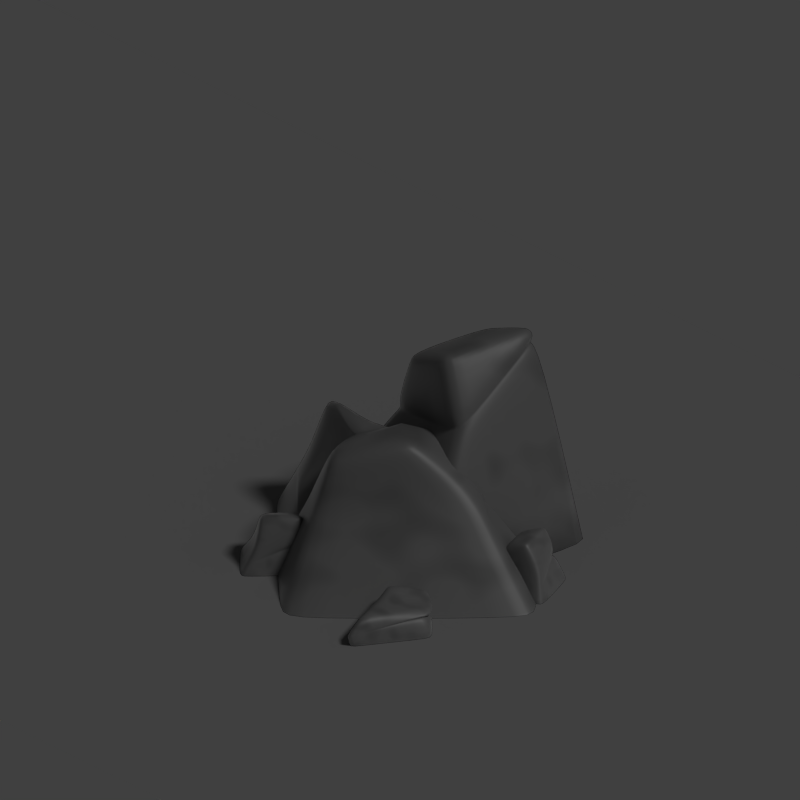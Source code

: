 # Source: basic.blend  (saved by Blender 2.79.0; exported with 4.5.12 LTS)
import bpy
from mathutils import Matrix  # noqa: F401  (used for matrix-valued properties, if any)

bpy.ops.wm.read_factory_settings(use_empty=True)
scene = bpy.context.scene
scene.name = 'Scene'

# ---- collections
col_collection_1 = bpy.data.collections.new('Collection 1'); scene.collection.children.link(col_collection_1)

# ---- materials (node trees are filled in below, after node groups)
mat_material = bpy.data.materials.new('Material')
mat_material.alpha_threshold = 0.0
mat_material.preview_render_type = 'SHADERBALL'
mat_material.roughness = 0.5

# ---- material node trees
mat_material.use_nodes = True; mat_material.node_tree.nodes.clear()
_N = mat_material.node_tree.nodes; _L = mat_material.node_tree.links
n0 = _N.new('ShaderNodeRGB'); n0.name = 'RGB'; n0.location = (-412, 544)
n0.outputs[0].default_value = (0.1034, 0.1034, 0.1034, 1.0)
n1 = _N.new('ShaderNodeRGB'); n1.name = 'RGB.001'; n1.location = (-458, 358)
n1.outputs[0].default_value = (0.07569, 0.07569, 0.07569, 1.0)
n2 = _N.new('ShaderNodeMix'); n2.name = 'Mix'; n2.location = (-123, 399)
n2.data_type = 'RGBA'
n3 = _N.new('ShaderNodeTexNoise'); n3.name = 'Musgrave Texture'; n3.location = (-303, 190)
n3.width = 150
n3.normalize = False
n3.inputs[3].default_value = 1.0
n3.inputs[4].default_value = 1.0
n3.inputs[5].default_value = 1.0
n4 = _N.new('ShaderNodeOutputMaterial'); n4.name = 'Material Output'; n4.location = (430, 304)
n5 = _N.new('ShaderNodeBsdfPrincipled'); n5.name = 'Principled BSDF'; n5.location = (195, 363)
n5.width = 150
n5.subsurface_method = 'BURLEY'
n5.inputs[3].default_value = 1.45
n5.inputs[9].default_value = (1.0, 1.0, 1.0)
n5.inputs[13].default_value = 0.7167
n6 = _N.new('ShaderNodeBsdfDiffuse'); n6.name = 'Diffuse BSDF'; n6.location = (281, 533)
n6.inputs[0].default_value = (0.2699, 0.2699, 0.2699, 1.0)
n7 = _N.new('ShaderNodeMix'); n7.name = 'Mix.001'; n7.location = (25, 243)
n7.data_type = 'RGBA'
n7.inputs[0].default_value = 0.3333
n7.inputs[6].default_value = (1.0, 1.0, 1.0, 1.0)
_L.new(n5.outputs[0], n4.inputs[0])
_L.new(n0.outputs[0], n2.inputs[6])
_L.new(n3.outputs[0], n2.inputs[0])
_L.new(n2.outputs[2], n5.inputs[0])
_L.new(n1.outputs[0], n2.inputs[7])
_L.new(n2.outputs[2], n7.inputs[7])
_L.new(n7.outputs[2], n5.inputs[14])
n4.is_active_output = True

# ---- world
world_world = bpy.data.worlds.new('World'); scene.world = world_world
world_world.color = (0.05088, 0.05088, 0.05088)
world_world.use_sun_shadow = False
world_world.sun_shadow_jitter_overblur = 0.0
world_world.cycles.sampling_method = 'MANUAL'
world_world.light_settings.ao_factor = 0.4

# ---- cameras
cam_camera = bpy.data.cameras.new('Camera')
cam_camera.type = 'ORTHO'
cam_camera.clip_end = 100.0
cam_camera.lens = 35.0
cam_camera.sensor_width = 32.0
cam_camera.sensor_height = 18.0
cam_camera.ortho_scale = 7.6
cam_camera.dof.focus_distance = 0.0

# ---- lights
light_lamp = bpy.data.lights.new('Lamp', 'SUN')
light_lamp.transmission_factor = 0.0
light_lamp.cutoff_distance = 30.0
light_lamp.angle = 0.1993
light_lamp.energy = 1.0
light_lamp.shadow_buffer_clip_start = 1.001
light_lamp.shadow_soft_size = 0.1
light_lamp.shadow_cascade_max_distance = 1000.0

# ---- meshes
me_cube_012 = bpy.data.meshes.new('Cube.012')
me_cube_012.from_pydata([(-0.9208, -1.0, -1.0), (-1.0, -0.9323, -1.0), (-1.0, 0.9161, -1.0), (-0.9265, 1.0, -1.0), (1.0, -0.92, -1.0), (0.9115, -1.0, -1.0), (0.9311, 1.0, -1.0), (1.0, 0.9143, -1.0), (-0.8377, -0.5988, 0.3323), (-0.8276, -0.5155, 0.3191), (-0.9177, -0.5054, 0.2737), (-1.0, -0.5882, 0.07127), (-0.9208, -0.6935, -0.02503), (-0.8276, -0.03935, 0.1883), (-0.8611, 0.1072, 0.1981), (-0.9645, 0.01554, 0.1601), (-0.9266, 0.1735, 0.1666), (-1.0, 0.09678, 0.1375), (0.04569, -0.4869, 0.511), (0.0417, -0.5842, 0.4934), (0.169, -0.4694, 0.4289), (0.1614, -0.6836, 0.06278), (0.28, -0.5693, 0.08465), (0.2097, 0.09344, 0.388), (0.3881, 0.1977, 0.324), (0.2904, 0.2588, 0.3551), (0.9788, 0.8906, 0.2876), (0.8771, 0.9428, 0.3475), (0.4743, -0.7078, -0.2549), (0.3897, -0.7897, -0.2708), (-1.0, -0.6962, -0.2541), (-0.9208, -0.7897, -0.3311), (-0.6418, 0.3803, 0.0959), (-0.7569, 0.2809, 0.04033), (1.216, 1.042, -0.1158), (1.124, 1.104, -0.06981), (0.4422, -0.6949, -0.2095), (-0.9208, -0.7769, -0.2903), (-1.0, 0.3197, 0.05463), (1.098, 1.087, -0.01311), (0.3579, -0.7769, -0.2264), (-1.0, -0.6818, -0.2086), (-0.9255, 0.3972, 0.08568), (1.191, 1.026, -0.06188), (0.4164, -0.8004, -0.308), (-1.0, -0.7083, -0.2921), (-0.9256, 0.4609, 0.0836), (1.226, 1.049, -0.1609), (0.5011, -0.7186, -0.2929), (-0.9208, -0.8004, -0.3652), (-1.0, 0.3827, 0.05485), (1.134, 1.111, -0.1173)], [], [(14, 25, 27, 16), (19, 8, 12, 21), (42, 16, 27, 39), (40, 21, 12, 37), (43, 26, 22, 36), (23, 13, 9, 18), (24, 20, 22, 26), (10, 15, 17, 11), (41, 11, 17, 38), (8, 9, 10), (13, 14, 15), (18, 19, 20), (23, 24, 25), (12, 8, 10, 11), (9, 13, 15, 10), (14, 16, 17, 15), (13, 23, 25, 14), (24, 26, 27, 25), (23, 18, 20, 24), (19, 21, 22, 20), (18, 9, 8, 19), (36, 22, 21, 40), (45, 1, 0, 49), (46, 3, 2, 50), (47, 7, 6, 51), (2, 3, 6, 7, 4, 5, 0, 1), (43, 34, 35, 39), (42, 32, 33, 38), (41, 30, 31, 37), (48, 28, 29, 44), (45, 30, 33, 50), (47, 34, 28, 48), (44, 29, 31, 49), (46, 32, 35, 51), (11, 41, 37, 12), (16, 42, 38, 17), (26, 43, 39, 27), (28, 36, 40, 29), (30, 41, 38, 33), (34, 43, 36, 28), (29, 40, 37, 31), (32, 42, 39, 35), (3, 46, 51, 6), (5, 44, 49, 0), (7, 47, 48, 4), (1, 45, 50, 2), (4, 48, 44, 5), (34, 47, 51, 35), (32, 46, 50, 33), (30, 45, 49, 31)])
me_cube_012.polygons.foreach_set('use_smooth', [True] * 50)
_k = {(9, 13): 1.0, (13, 23): 1.0, (18, 23): 1.0, (9, 18): 1.0, (4, 5): 1.0, (0, 1): 1.0, (2, 3): 1.0, (6, 7): 1.0, (1, 2): 1.0, (3, 6): 1.0, (4, 7): 1.0, (0, 5): 1.0}
me_cube_012.attributes.new('crease_edge', 'FLOAT', 'EDGE').data.foreach_set('value', [_k.get((min(e.vertices), max(e.vertices)), 0.0) for e in me_cube_012.edges])
me_cube_012.materials.append(mat_material)
me_cube_012.use_remesh_preserve_volume = False
me_cube_012.use_remesh_preserve_attributes = False
me_cube_012.use_mirror_vertex_groups = False
me_cube_012.update()
me_cube_011 = bpy.data.meshes.new('Cube.011')
me_cube_011.from_pydata([(-0.9208, -1.0, -1.0), (-1.0, -0.9323, -1.0), (-1.0, 0.9161, -1.0), (-0.9265, 1.0, -1.0), (1.0, -0.92, -1.0), (0.9115, -1.0, -1.0), (0.9311, 1.0, -1.0), (1.0, 0.9143, -1.0), (-0.8377, -0.5988, 0.6169), (-0.8276, -0.5155, 0.7257), (-0.9177, -0.5054, 0.6455), (-1.0, -0.5882, 0.08719), (-0.9208, -0.6935, -0.02503), (-0.8276, -0.03935, 0.9316), (-0.8611, 0.1072, 0.9381), (-0.9645, 0.01554, 0.8983), (-0.9266, 0.1735, 0.8858), (-1.0, 0.09678, 0.8598), (0.0133, -0.5155, 0.7257), (0.02405, -0.6006, 0.6172), (0.1122, -0.517, 0.6425), (0.151, -0.6935, 0.06278), (0.2338, -0.6107, 0.08599), (0.0133, -0.03935, 0.9316), (0.1042, 0.007673, 0.8675), (0.01238, 0.07789, 0.8986), (0.2196, 0.4162, 0.2887), (0.1178, 0.4684, 0.3557), (0.4743, -0.7078, -0.2549), (0.3897, -0.7897, -0.2708), (-1.0, -0.6962, -0.2541), (-0.9208, -0.7897, -0.3311), (-0.7058, 0.3574, 0.2939), (-0.7792, 0.2784, 0.2761), (0.4645, 0.5725, -0.1158), (0.3731, 0.6353, -0.06981), (0.4422, -0.6949, -0.2095), (-0.9208, -0.7769, -0.2903), (-1.0, 0.3197, 0.3539), (0.3391, 0.613, -0.01311), (0.3579, -0.7769, -0.2264), (-1.0, -0.6818, -0.2086), (-0.9266, 0.3984, 0.3727), (0.4319, 0.5517, -0.06188), (0.4164, -0.8004, -0.308), (-1.0, -0.7083, -0.2921), (-0.9265, 0.4619, 0.2278), (0.4919, 0.59, -0.1609), (0.5011, -0.7186, -0.2929), (-0.9208, -0.8004, -0.3652), (-1.0, 0.3827, 0.2109), (0.4016, 0.6539, -0.1173)], [], [(14, 25, 27, 16), (19, 8, 12, 21), (42, 16, 27, 39), (40, 21, 12, 37), (43, 26, 22, 36), (23, 13, 9, 18), (24, 20, 22, 26), (10, 15, 17, 11), (41, 11, 17, 38), (8, 9, 10), (13, 14, 15), (18, 19, 20), (23, 24, 25), (12, 8, 10, 11), (9, 13, 15, 10), (14, 16, 17, 15), (13, 23, 25, 14), (24, 26, 27, 25), (23, 18, 20, 24), (19, 21, 22, 20), (18, 9, 8, 19), (36, 22, 21, 40), (45, 1, 0, 49), (46, 3, 2, 50), (47, 7, 6, 51), (2, 3, 6, 7, 4, 5, 0, 1), (43, 34, 35, 39), (42, 32, 33, 38), (41, 30, 31, 37), (48, 28, 29, 44), (45, 30, 33, 50), (47, 34, 28, 48), (44, 29, 31, 49), (46, 32, 35, 51), (11, 41, 37, 12), (16, 42, 38, 17), (26, 43, 39, 27), (28, 36, 40, 29), (30, 41, 38, 33), (34, 43, 36, 28), (29, 40, 37, 31), (32, 42, 39, 35), (3, 46, 51, 6), (5, 44, 49, 0), (7, 47, 48, 4), (1, 45, 50, 2), (4, 48, 44, 5), (34, 47, 51, 35), (32, 46, 50, 33), (30, 45, 49, 31)])
me_cube_011.polygons.foreach_set('use_smooth', [True] * 50)
_k = {(9, 13): 1.0, (13, 23): 1.0, (18, 23): 1.0, (9, 18): 1.0, (4, 5): 1.0, (0, 1): 1.0, (2, 3): 1.0, (6, 7): 1.0, (1, 2): 1.0, (3, 6): 1.0, (4, 7): 1.0, (0, 5): 1.0}
me_cube_011.attributes.new('crease_edge', 'FLOAT', 'EDGE').data.foreach_set('value', [_k.get((min(e.vertices), max(e.vertices)), 0.0) for e in me_cube_011.edges])
me_cube_011.materials.append(mat_material)
me_cube_011.use_remesh_preserve_volume = False
me_cube_011.use_remesh_preserve_attributes = False
me_cube_011.use_mirror_vertex_groups = False
me_cube_011.update()
me_cube_010 = bpy.data.meshes.new('Cube.010')
me_cube_010.from_pydata([(-0.9208, -1.0, -1.0), (-1.0, -0.9323, -1.0), (-1.0, 0.9161, -1.0), (-0.9265, 1.0, -1.0), (1.0, -0.92, -1.0), (0.9115, -1.0, -1.0), (0.9311, 1.0, -1.0), (1.0, 0.9143, -1.0), (-0.8377, -0.5988, 0.6169), (-0.8276, -0.5155, 0.7257), (-0.9177, -0.5054, 0.6455), (-1.0, -0.5882, 0.08719), (-0.9208, -0.6935, -0.02503), (-0.8276, -0.03935, 0.9316), (-0.8611, 0.1072, 0.9381), (-0.9645, 0.01554, 0.8983), (-0.9266, 0.1735, 0.8858), (-1.0, 0.09678, 0.8598), (0.0133, -0.5155, 0.7257), (0.02405, -0.6006, 0.6172), (0.1122, -0.517, 0.6425), (0.151, -0.6935, 0.06278), (0.2338, -0.6107, 0.08599), (0.0133, -0.03935, 0.9316), (0.1042, 0.007673, 0.8675), (0.01238, 0.07789, 0.8986), (0.2196, 0.4162, 0.2887), (0.1178, 0.4684, 0.3557), (0.4743, -0.7078, -0.2549), (0.3897, -0.7897, -0.2708), (-1.0, -0.6962, -0.2541), (-0.9208, -0.7897, -0.3311), (-0.7058, 0.3574, 0.2939), (-0.7792, 0.2784, 0.2761), (0.4645, 0.5725, -0.1158), (0.3731, 0.6353, -0.06981), (0.4422, -0.6949, -0.2095), (-0.9208, -0.7769, -0.2903), (-1.0, 0.3197, 0.3539), (0.3391, 0.613, -0.01311), (0.3579, -0.7769, -0.2264), (-1.0, -0.6818, -0.2086), (-0.9266, 0.3984, 0.3727), (0.4319, 0.5517, -0.06188), (0.4164, -0.8004, -0.308), (-1.0, -0.7083, -0.2921), (-0.9265, 0.4619, 0.2278), (0.4919, 0.59, -0.1609), (0.5011, -0.7186, -0.2929), (-0.9208, -0.8004, -0.3652), (-1.0, 0.3827, 0.2109), (0.4016, 0.6539, -0.1173)], [], [(14, 25, 27, 16), (19, 8, 12, 21), (42, 16, 27, 39), (40, 21, 12, 37), (43, 26, 22, 36), (23, 13, 9, 18), (24, 20, 22, 26), (10, 15, 17, 11), (41, 11, 17, 38), (8, 9, 10), (13, 14, 15), (18, 19, 20), (23, 24, 25), (12, 8, 10, 11), (9, 13, 15, 10), (14, 16, 17, 15), (13, 23, 25, 14), (24, 26, 27, 25), (23, 18, 20, 24), (19, 21, 22, 20), (18, 9, 8, 19), (36, 22, 21, 40), (45, 1, 0, 49), (46, 3, 2, 50), (47, 7, 6, 51), (2, 3, 6, 7, 4, 5, 0, 1), (43, 34, 35, 39), (42, 32, 33, 38), (41, 30, 31, 37), (48, 28, 29, 44), (45, 30, 33, 50), (47, 34, 28, 48), (44, 29, 31, 49), (46, 32, 35, 51), (11, 41, 37, 12), (16, 42, 38, 17), (26, 43, 39, 27), (28, 36, 40, 29), (30, 41, 38, 33), (34, 43, 36, 28), (29, 40, 37, 31), (32, 42, 39, 35), (3, 46, 51, 6), (5, 44, 49, 0), (7, 47, 48, 4), (1, 45, 50, 2), (4, 48, 44, 5), (34, 47, 51, 35), (32, 46, 50, 33), (30, 45, 49, 31)])
me_cube_010.polygons.foreach_set('use_smooth', [True] * 50)
_k = {(9, 13): 1.0, (13, 23): 1.0, (18, 23): 1.0, (9, 18): 1.0, (4, 5): 1.0, (0, 1): 1.0, (2, 3): 1.0, (6, 7): 1.0, (1, 2): 1.0, (3, 6): 1.0, (4, 7): 1.0, (0, 5): 1.0}
me_cube_010.attributes.new('crease_edge', 'FLOAT', 'EDGE').data.foreach_set('value', [_k.get((min(e.vertices), max(e.vertices)), 0.0) for e in me_cube_010.edges])
me_cube_010.materials.append(mat_material)
me_cube_010.use_remesh_preserve_volume = False
me_cube_010.use_remesh_preserve_attributes = False
me_cube_010.use_mirror_vertex_groups = False
me_cube_010.update()
me_cube_009 = bpy.data.meshes.new('Cube.009')
me_cube_009.from_pydata([(-0.9208, -1.0, -1.0), (-1.0, -0.9323, -1.0), (-1.0, 0.9161, -1.0), (-0.9265, 1.0, -1.0), (1.0, -0.92, -1.0), (0.9115, -1.0, -1.0), (0.9311, 1.0, -1.0), (1.0, 0.9143, -1.0), (-0.8377, -0.5988, 0.6169), (-0.8276, -0.5155, 0.7257), (-0.9177, -0.5054, 0.6455), (0.1779, -0.564, 0.1076), (0.1052, -0.6367, 0.08733), (-0.8276, -0.03935, 0.9316), (-0.8611, 0.1072, 0.9381), (-0.9645, 0.01554, 0.8983), (0.06817, 0.3854, 0.3445), (0.1608, 0.3396, 0.2828), (0.0133, -0.5155, 0.7257), (0.02405, -0.6006, 0.6172), (0.1122, -0.517, 0.6425), (-0.9176, 0.05464, 0.7844), (-0.8491, 0.1261, 0.8086), (0.0133, -0.03935, 0.9316), (0.1042, 0.007673, 0.8675), (0.01238, 0.07789, 0.8986), (-0.8506, -0.6386, 0.009521), (-0.9196, -0.5464, 0.1076), (-0.99, -0.5782, 0.1549), (-1.0, -0.6151, 0.002175), (-0.9208, -0.7202, -0.11), (-0.912, -0.6833, 0.04354), (-0.9027, 0.1494, 0.9048), (-0.9266, 0.1896, 0.8492), (-1.0, 0.1129, 0.8233), (-0.9853, 0.06311, 0.8758), (0.1358, -0.6823, 0.1292), (0.2091, -0.7169, -0.01836), (0.2913, -0.6339, 0.004446), (0.2192, -0.5995, 0.1526), (0.21, 0.3822, 0.3369), (0.2615, 0.443, 0.2194), (0.1504, 0.4897, 0.3014), (0.1101, 0.4399, 0.3953)], [], [(19, 36, 39, 20), (5, 37, 30, 0), (14, 25, 43, 32), (14, 32, 35, 15), (24, 40, 43, 25), (23, 13, 9, 18), (7, 41, 38, 4), (19, 8, 31, 36), (31, 8, 10, 28), (8, 9, 10), (13, 14, 15), (18, 19, 20), (23, 24, 25), (10, 15, 35, 28), (9, 13, 15, 10), (33, 3, 2, 34), (13, 23, 25, 14), (41, 7, 6, 42), (23, 18, 20, 24), (4, 38, 37, 5), (18, 9, 8, 19), (24, 20, 39, 40), (1, 29, 34, 2), (3, 33, 42, 6), (40, 39, 11, 17), (2, 3, 6, 7, 4, 5, 0, 1), (27, 26, 31, 28), (22, 21, 35, 32), (17, 16, 43, 40), (12, 11, 39, 36), (12, 26, 30, 37), (27, 21, 34, 29), (22, 16, 42, 33), (17, 11, 38, 41), (29, 1, 0, 30), (32, 43, 16, 22), (28, 35, 21, 27), (36, 31, 26, 12), (37, 38, 11, 12), (41, 42, 16, 17), (33, 34, 21, 22), (29, 30, 26, 27)])
me_cube_009.polygons.foreach_set('use_smooth', [True] * 42)
_k = {(4, 5): 1.0, (0, 1): 1.0, (2, 3): 1.0, (6, 7): 1.0, (1, 2): 1.0, (3, 6): 1.0, (4, 7): 1.0, (0, 5): 1.0}
me_cube_009.attributes.new('crease_edge', 'FLOAT', 'EDGE').data.foreach_set('value', [_k.get((min(e.vertices), max(e.vertices)), 0.0) for e in me_cube_009.edges])
me_cube_009.materials.append(mat_material)
me_cube_009.use_remesh_preserve_volume = False
me_cube_009.use_remesh_preserve_attributes = False
me_cube_009.use_mirror_vertex_groups = False
me_cube_009.update()
me_cube_008 = bpy.data.meshes.new('Cube.008')
me_cube_008.from_pydata([(-0.9208, -1.0, -1.0), (-1.0, -0.9323, -1.0), (-1.0, 0.9161, -1.0), (-0.9265, 1.0, -1.0), (1.0, -0.92, -1.0), (0.9115, -1.0, -1.0), (0.9311, 1.0, -1.0), (1.0, 0.9143, -1.0), (-0.8377, -0.5988, 0.6478), (-0.8276, -0.5155, 0.7223), (-0.9177, -0.5054, 0.6553), (-1.0, -0.5882, 0.08719), (-0.9208, -0.6935, -0.02503), (-0.8276, -0.03935, -0.00335), (-0.8611, 0.1072, -0.09853), (-0.9645, 0.01554, -0.1383), (-0.9266, 0.1735, -0.1509), (-1.0, 0.09678, -0.1768), (0.0133, -0.5155, 0.7257), (0.02405, -0.6006, 0.6172), (0.1122, -0.517, 0.6425), (0.151, -0.6935, 0.06278), (0.2338, -0.6107, 0.08599), (0.0133, -0.03935, 0.9316), (0.1042, 0.007673, 0.8675), (0.01238, 0.07789, 0.8986), (0.2196, 0.4162, 0.2887), (0.1178, 0.4684, 0.3557), (0.4743, -0.7078, -0.2549), (0.3897, -0.7897, -0.2708), (-1.0, -0.6962, -0.2541), (-0.9208, -0.7897, -0.3311), (-0.7058, 0.3574, 0.3035), (-0.7792, 0.2784, 0.1944), (0.4645, 0.5725, -0.1158), (0.3731, 0.6353, -0.06981), (0.4422, -0.6949, -0.2095), (-0.9208, -0.7769, -0.2903), (-1.0, 0.3197, 0.1174), (0.3391, 0.613, -0.01311), (0.3579, -0.7769, -0.2264), (-1.0, -0.6818, -0.2086), (-0.9266, 0.3984, 0.1919), (0.4319, 0.5517, -0.06188), (0.4164, -0.8004, -0.308), (-1.0, -0.7083, -0.2921), (-0.9265, 0.4619, 0.2973), (0.4919, 0.59, -0.1609), (0.5011, -0.7186, -0.2929), (-0.9208, -0.8004, -0.3652), (-1.0, 0.3827, 0.2512), (0.4016, 0.6539, -0.1173), (-0.4071, -0.03935, 0.7251), (-0.4244, 0.09253, 0.6331), (-0.4397, -0.3863, 0.5515), (-0.4854, -0.403, 0.4421), (0.002296, 1.0, -1.0), (-0.004636, -1.0, -1.0), (-0.4635, -0.4967, -0.1685), (-0.4044, 0.321, 0.6451), (-0.2655, -0.7897, -0.4778), (-0.1663, 0.4963, 0.112), (-0.2814, -0.7769, -0.4352), (-0.2937, 0.5057, 0.1798), (-0.2625, 0.5579, 0.05525), (-0.2522, -0.8004, -0.5135), (-0.3309, -0.03935, 0.8533), (-0.1782, -0.5619, 0.6171), (0.1707, 1.0, -1.0), (-0.3097, 0.3477, 0.6094), (-0.06855, 0.5215, 0.07907), (-0.179, 0.5252, 0.1448), (-0.1421, 0.5753, 0.02397), (-0.3452, 0.08987, 0.792), (-0.1804, -0.4775, 0.7257), (0.1614, -1.0, -1.0), (-0.2877, -0.6935, 0.02683), (-0.1468, -0.7897, -0.2955), (-0.1655, -0.7769, -0.2525), (-0.131, -0.8004, -0.3314), (-0.00117, 0.0, -1.0), (0.1661, 0.0, -1.0), (-0.5134, 0.09551, 0.4183), (-0.6719, -0.4838, 0.7444), (-0.1914, -1.0, -1.0), (-0.5773, -0.7144, 0.009924), (-0.3991, -0.7897, -0.3071), (-0.495, -0.7978, -0.2648), (-0.3885, -0.8004, -0.3425), (-0.4929, -0.03935, 0.5413), (-0.6737, -0.5679, 0.6367), (-0.187, 1.0, -1.0), (-0.5108, 0.2909, 0.4974), (-0.2763, 0.468, 0.1491), (-0.4227, 0.4838, 0.2273), (-0.3979, 0.5383, 0.09043), (-0.401, 0.09174, 0.6846), (-0.3632, -0.4132, 0.5941), (0.04437, -1.0, -1.0), (-0.3792, -0.6024, -0.1109), (-0.2305, -0.7897, -0.424), (-0.2472, -0.7769, -0.3813), (-0.2165, -0.8004, -0.4598), (-0.3847, -0.03935, 0.7674), (-0.3623, -0.4975, 0.485), (0.05198, 1.0, -1.0), (-0.3764, 0.3289, 0.6526), (-0.1375, 0.5038, 0.1023), (-0.2599, 0.5115, 0.1695), (-0.227, 0.563, 0.04602), (0.04818, 0.0, -1.0), (-0.4127, 0.09214, 0.6592), (-0.4475, -0.3322, 0.6009), (0.01987, -1.0, -1.0), (-0.3983, -0.5833, -0.1397), (-0.248, -0.7897, -0.4509), (-0.2643, -0.7769, -0.4082), (-0.2343, -0.8004, -0.4866), (-0.3959, -0.03935, 0.7467), (-0.4469, -0.4165, 0.4616), (0.02714, 1.0, -1.0), (-0.3904, 0.3249, 0.6507), (-0.1519, 0.5001, 0.1072), (-0.2768, 0.5086, 0.1747), (-0.2447, 0.5605, 0.05064), (0.0235, 0.0, -1.0)], [], [(73, 25, 27, 69), (90, 8, 12, 85), (71, 69, 27, 39), (87, 85, 12, 37), (43, 26, 22, 36), (89, 13, 9, 83), (24, 20, 22, 26), (10, 15, 17, 11), (41, 11, 17, 38), (8, 9, 10), (13, 14, 15), (18, 19, 20), (23, 24, 25), (12, 8, 10, 11), (9, 13, 15, 10), (14, 16, 17, 15), (66, 23, 25, 73), (24, 26, 27, 25), (23, 18, 20, 24), (19, 21, 22, 20), (83, 9, 8, 90), (36, 22, 21, 40), (45, 1, 0, 49), (46, 3, 2, 50), (47, 7, 6, 51), (75, 81, 68, 6, 7, 4, 5), (43, 34, 35, 39), (42, 32, 33, 38), (41, 30, 31, 37), (48, 28, 29, 44), (45, 30, 33, 50), (47, 34, 28, 48), (88, 86, 31, 49), (72, 70, 35, 51), (11, 41, 37, 12), (16, 42, 38, 17), (26, 43, 39, 27), (28, 36, 40, 29), (30, 41, 38, 33), (34, 43, 36, 28), (86, 87, 37, 31), (70, 71, 39, 35), (68, 72, 51, 6), (84, 88, 49, 0), (7, 47, 48, 4), (1, 45, 50, 2), (4, 48, 44, 5), (34, 47, 51, 35), (32, 46, 50, 33), (30, 45, 49, 31), (113, 117, 65, 57), (91, 95, 64, 56), (93, 94, 63, 61), (115, 116, 62, 60), (95, 93, 61, 64), (117, 115, 60, 65), (84, 91, 56, 80, 57), (112, 54, 55, 119), (89, 52, 53, 82), (118, 52, 54, 112), (116, 114, 58, 62), (94, 92, 59, 63), (119, 55, 58, 114), (82, 53, 59, 92), (19, 67, 76, 21), (40, 21, 76, 78), (23, 66, 74, 18), (18, 74, 67, 19), (44, 29, 77, 79), (29, 40, 78, 77), (5, 44, 79, 75), (105, 109, 72, 68), (107, 108, 71, 70), (109, 107, 70, 72), (110, 105, 68, 81), (103, 66, 73, 96), (108, 106, 69, 71), (96, 73, 69, 106), (98, 110, 81, 75), (14, 82, 92, 16), (42, 16, 92, 94), (13, 89, 82, 14), (2, 3, 91, 84, 0, 1), (46, 32, 93, 95), (32, 42, 94, 93), (3, 46, 95, 91), (57, 65, 88, 84), (60, 62, 87, 86), (65, 60, 86, 88), (54, 83, 90, 55), (52, 89, 83, 54), (62, 58, 85, 87), (55, 90, 85, 58), (113, 125, 110, 98), (111, 96, 106, 121), (123, 121, 106, 108), (118, 103, 96, 111), (125, 120, 105, 110), (124, 122, 107, 109), (122, 123, 108, 107), (120, 124, 109, 105), (67, 104, 99, 76), (78, 76, 99, 101), (66, 103, 97, 74), (74, 97, 104, 67), (79, 77, 100, 102), (77, 78, 101, 100), (75, 79, 102, 98), (56, 64, 124, 120), (61, 63, 123, 122), (64, 61, 122, 124), (80, 56, 120, 125), (52, 118, 111, 53), (63, 59, 121, 123), (53, 111, 121, 59), (57, 80, 125, 113), (104, 119, 114, 99), (101, 99, 114, 116), (103, 118, 112, 97), (97, 112, 119, 104), (102, 100, 115, 117), (100, 101, 116, 115), (98, 102, 117, 113)])
me_cube_008.polygons.foreach_set('use_smooth', [True] * 123)
_k = {(9, 13): 1.0, (23, 66): 1.0, (18, 23): 1.0, (9, 83): 1.0, (4, 5): 1.0, (0, 1): 1.0, (2, 3): 1.0, (6, 7): 1.0, (1, 2): 1.0, (6, 68): 1.0, (4, 7): 1.0, (0, 84): 1.0, (52, 89): 1.0, (54, 112): 1.0, (56, 91): 1.0, (57, 113): 1.0, (66, 103): 1.0, (68, 105): 1.0, (18, 74): 1.0, (5, 75): 1.0, (54, 83): 1.0, (57, 84): 1.0, (13, 89): 1.0, (3, 91): 1.0, (74, 97): 1.0, (75, 98): 1.0, (103, 118): 1.0, (105, 120): 1.0, (97, 112): 1.0, (98, 113): 1.0, (52, 118): 1.0, (56, 120): 1.0}
me_cube_008.attributes.new('crease_edge', 'FLOAT', 'EDGE').data.foreach_set('value', [_k.get((min(e.vertices), max(e.vertices)), 0.0) for e in me_cube_008.edges])
me_cube_008.materials.append(mat_material)
me_cube_008.use_remesh_preserve_volume = False
me_cube_008.use_remesh_preserve_attributes = False
me_cube_008.use_mirror_vertex_groups = False
me_cube_008.update()
me_cube_007 = bpy.data.meshes.new('Cube.007')
me_cube_007.from_pydata([(-0.9208, -1.0, -1.0), (-1.0, -0.9323, -1.0), (-1.0, 0.9161, -1.0), (-0.9265, 1.0, -1.0), (1.0, -0.92, -1.0), (0.9115, -1.0, -1.0), (0.9311, 1.0, -1.0), (1.0, 0.9143, -1.0), (-0.8377, -0.5988, 0.6169), (-0.8276, -0.5155, 0.7257), (-0.9177, -0.5054, 0.6455), (0.1779, -0.564, 0.1076), (0.1052, -0.6367, 0.08733), (-0.8276, -0.03935, 0.3838), (-0.8611, 0.1072, 0.2505), (-0.9645, 0.01554, 0.2107), (0.06817, 0.3854, 0.3445), (0.1608, 0.3396, 0.2828), (0.0133, -0.5155, 0.7257), (0.02405, -0.6006, 0.6172), (0.1122, -0.517, 0.6425), (-0.9176, 0.05464, 0.1483), (-0.8491, 0.1261, 0.1633), (0.0133, -0.03935, 0.9316), (0.1042, 0.007673, 0.8675), (0.01238, 0.07789, 0.8986), (-0.8506, -0.6386, 0.009521), (-0.9196, -0.5464, 0.1076), (-0.99, -0.5782, 0.1549), (-1.0, -0.6151, 0.002175), (-0.9208, -0.7202, -0.11), (-0.912, -0.6833, 0.04354), (-0.9027, 0.1494, 0.2173), (-0.9266, 0.1896, 0.1849), (-1.0, 0.1129, 0.1617), (-0.9853, 0.06311, 0.1882), (0.1358, -0.6823, 0.1292), (0.2091, -0.7169, -0.01836), (0.2913, -0.6339, 0.004446), (0.2192, -0.5995, 0.1526), (0.21, 0.3822, 0.3369), (0.2615, 0.443, 0.2194), (0.1504, 0.4897, 0.3014), (0.1101, 0.4399, 0.3953)], [], [(19, 36, 39, 20), (5, 37, 30, 0), (14, 25, 43, 32), (14, 32, 35, 15), (24, 40, 43, 25), (23, 13, 9, 18), (7, 41, 38, 4), (19, 8, 31, 36), (31, 8, 10, 28), (8, 9, 10), (13, 14, 15), (18, 19, 20), (23, 24, 25), (10, 15, 35, 28), (9, 13, 15, 10), (33, 3, 2, 34), (13, 23, 25, 14), (41, 7, 6, 42), (23, 18, 20, 24), (4, 38, 37, 5), (18, 9, 8, 19), (24, 20, 39, 40), (1, 29, 34, 2), (3, 33, 42, 6), (40, 39, 11, 17), (2, 3, 6, 7, 4, 5, 0, 1), (27, 26, 31, 28), (22, 21, 35, 32), (17, 16, 43, 40), (12, 11, 39, 36), (12, 26, 30, 37), (27, 21, 34, 29), (22, 16, 42, 33), (17, 11, 38, 41), (29, 1, 0, 30), (32, 43, 16, 22), (28, 35, 21, 27), (36, 31, 26, 12), (37, 38, 11, 12), (41, 42, 16, 17), (33, 34, 21, 22), (29, 30, 26, 27)])
me_cube_007.polygons.foreach_set('use_smooth', [True] * 42)
_k = {(4, 5): 1.0, (0, 1): 1.0, (2, 3): 1.0, (6, 7): 1.0, (1, 2): 1.0, (3, 6): 1.0, (4, 7): 1.0, (0, 5): 1.0}
me_cube_007.attributes.new('crease_edge', 'FLOAT', 'EDGE').data.foreach_set('value', [_k.get((min(e.vertices), max(e.vertices)), 0.0) for e in me_cube_007.edges])
me_cube_007.materials.append(mat_material)
me_cube_007.use_remesh_preserve_volume = False
me_cube_007.use_remesh_preserve_attributes = False
me_cube_007.use_mirror_vertex_groups = False
me_cube_007.update()
me_cube_006 = bpy.data.meshes.new('Cube.006')
me_cube_006.from_pydata([(-0.9208, -1.0, -1.0), (-1.0, -0.9323, -1.0), (-1.0, 0.9161, -1.0), (-0.9265, 1.0, -1.0), (1.0, -0.92, -1.0), (0.9115, -1.0, -1.0), (0.9311, 1.0, -1.0), (1.0, 0.9143, -1.0), (-0.8377, -0.5988, 0.6169), (-0.8276, -0.5155, 0.7257), (-0.9177, -0.5054, 0.6455), (0.1779, -0.564, 0.1076), (0.1052, -0.6367, 0.08733), (-0.8276, -0.03935, 0.9316), (-0.8611, 0.1072, 0.9381), (-0.9645, 0.01554, 0.8983), (0.06817, 0.3854, 0.3445), (0.1608, 0.3396, 0.2828), (0.0133, -0.5155, 0.7257), (0.02405, -0.6006, 0.6172), (0.1122, -0.517, 0.6425), (-0.9176, 0.05464, 0.7844), (-0.8491, 0.1261, 0.8086), (0.0133, -0.03935, 0.9316), (0.1042, 0.007673, 0.8675), (0.01238, 0.07789, 0.8986), (-0.8506, -0.6386, 0.009521), (-0.9196, -0.5464, 0.1076), (-0.99, -0.5782, 0.1549), (-1.0, -0.6151, 0.002175), (-0.9208, -0.7202, -0.11), (-0.912, -0.6833, 0.04354), (-0.9027, 0.1494, 0.9048), (-0.9266, 0.1896, 0.8492), (-1.0, 0.1129, 0.8233), (-0.9853, 0.06311, 0.8758), (0.1358, -0.6823, 0.1292), (0.2091, -0.7169, -0.01836), (0.2913, -0.6339, 0.004446), (0.2192, -0.5995, 0.1526), (0.21, 0.3822, 0.3369), (0.2615, 0.443, 0.2194), (0.1504, 0.4897, 0.3014), (0.1101, 0.4399, 0.3953)], [], [(19, 36, 39, 20), (5, 37, 30, 0), (14, 25, 43, 32), (14, 32, 35, 15), (24, 40, 43, 25), (23, 13, 9, 18), (7, 41, 38, 4), (19, 8, 31, 36), (31, 8, 10, 28), (8, 9, 10), (13, 14, 15), (18, 19, 20), (23, 24, 25), (10, 15, 35, 28), (9, 13, 15, 10), (33, 3, 2, 34), (13, 23, 25, 14), (41, 7, 6, 42), (23, 18, 20, 24), (4, 38, 37, 5), (18, 9, 8, 19), (24, 20, 39, 40), (1, 29, 34, 2), (3, 33, 42, 6), (40, 39, 11, 17), (2, 3, 6, 7, 4, 5, 0, 1), (27, 26, 31, 28), (22, 21, 35, 32), (17, 16, 43, 40), (12, 11, 39, 36), (12, 26, 30, 37), (27, 21, 34, 29), (22, 16, 42, 33), (17, 11, 38, 41), (29, 1, 0, 30), (32, 43, 16, 22), (28, 35, 21, 27), (36, 31, 26, 12), (37, 38, 11, 12), (41, 42, 16, 17), (33, 34, 21, 22), (29, 30, 26, 27)])
me_cube_006.polygons.foreach_set('use_smooth', [True] * 42)
_k = {(4, 5): 1.0, (0, 1): 1.0, (2, 3): 1.0, (6, 7): 1.0, (1, 2): 1.0, (3, 6): 1.0, (4, 7): 1.0, (0, 5): 1.0}
me_cube_006.attributes.new('crease_edge', 'FLOAT', 'EDGE').data.foreach_set('value', [_k.get((min(e.vertices), max(e.vertices)), 0.0) for e in me_cube_006.edges])
me_cube_006.materials.append(mat_material)
me_cube_006.use_remesh_preserve_volume = False
me_cube_006.use_remesh_preserve_attributes = False
me_cube_006.use_mirror_vertex_groups = False
me_cube_006.update()
me_cube_005 = bpy.data.meshes.new('Cube.005')
me_cube_005.from_pydata([(-0.9208, -1.0, -1.0), (-1.0, -0.9323, -1.0), (-1.0, 0.9161, -1.0), (-0.9265, 1.0, -1.0), (1.0, -0.92, -1.0), (0.9115, -1.0, -1.0), (0.9311, 1.0, -1.0), (1.0, 0.9143, -1.0), (-0.8377, -0.5988, 0.6478), (-0.8276, -0.5155, 0.7223), (-0.9177, -0.5054, 0.6553), (-1.0, -0.5882, 0.08719), (-0.9208, -0.6935, -0.02503), (-0.8276, -0.03935, -0.00335), (-0.8611, 0.1072, -0.09853), (-0.9645, 0.01554, -0.1383), (-0.9266, 0.1735, -0.1509), (-1.0, 0.09678, -0.1768), (0.0133, -0.5155, 0.7257), (0.02405, -0.6006, 0.6172), (0.1122, -0.517, 0.6425), (0.151, -0.6935, 0.06278), (0.2338, -0.6107, 0.08599), (0.0133, -0.03935, 0.9316), (0.1042, 0.007673, 0.8675), (0.01238, 0.07789, 0.8986), (0.2196, 0.4162, 0.2887), (0.1178, 0.4684, 0.3557), (0.4743, -0.7078, -0.2549), (0.3897, -0.7897, -0.2708), (-1.0, -0.6962, -0.2541), (-0.9208, -0.7897, -0.3311), (-0.7058, 0.3574, 0.3035), (-0.7792, 0.2784, 0.1944), (0.4645, 0.5725, -0.1158), (0.3731, 0.6353, -0.06981), (0.4422, -0.6949, -0.2095), (-0.9208, -0.7769, -0.2903), (-1.0, 0.3197, 0.1174), (0.3391, 0.613, -0.01311), (0.3579, -0.7769, -0.2264), (-1.0, -0.6818, -0.2086), (-0.9266, 0.3984, 0.1919), (0.4319, 0.5517, -0.06188), (0.4164, -0.8004, -0.308), (-1.0, -0.7083, -0.2921), (-0.9265, 0.4619, 0.2973), (0.4919, 0.59, -0.1609), (0.5011, -0.7186, -0.2929), (-0.9208, -0.8004, -0.3652), (-1.0, 0.3827, 0.2512), (0.4016, 0.6539, -0.1173), (-0.4071, -0.03935, 0.7251), (-0.4244, 0.09253, 0.6331), (-0.4397, -0.3863, 0.5515), (-0.4854, -0.403, 0.4421), (0.002296, 1.0, -1.0), (-0.004636, -1.0, -1.0), (-0.4635, -0.4967, -0.1685), (-0.4044, 0.321, 0.6451), (-0.2655, -0.7897, -0.4778), (-0.1663, 0.4963, 0.112), (-0.2814, -0.7769, -0.4352), (-0.2937, 0.5057, 0.1798), (-0.2625, 0.5579, 0.05525), (-0.2522, -0.8004, -0.5135), (-0.3309, -0.03935, 0.8533), (-0.1782, -0.5619, 0.6171), (0.1707, 1.0, -1.0), (-0.3097, 0.3477, 0.6094), (-0.06855, 0.5215, 0.07907), (-0.179, 0.5252, 0.1448), (-0.1421, 0.5753, 0.02397), (-0.3452, 0.08987, 0.792), (-0.1804, -0.4775, 0.7257), (0.1614, -1.0, -1.0), (-0.2877, -0.6935, 0.02683), (-0.1468, -0.7897, -0.2955), (-0.1655, -0.7769, -0.2525), (-0.131, -0.8004, -0.3314), (-0.00117, 0.0, -1.0), (0.1661, 0.0, -1.0), (-0.5134, 0.09551, 0.4183), (-0.6719, -0.4838, 0.7444), (-0.1914, -1.0, -1.0), (-0.5773, -0.7144, 0.009924), (-0.3991, -0.7897, -0.3071), (-0.495, -0.7978, -0.2648), (-0.3885, -0.8004, -0.3425), (-0.4929, -0.03935, 0.5413), (-0.6737, -0.5679, 0.6367), (-0.187, 1.0, -1.0), (-0.5108, 0.2909, 0.4974), (-0.2763, 0.468, 0.1491), (-0.4227, 0.4838, 0.2273), (-0.3979, 0.5383, 0.09043), (-0.401, 0.09174, 0.6846), (-0.3632, -0.4132, 0.5941), (0.04437, -1.0, -1.0), (-0.3792, -0.6024, -0.1109), (-0.2305, -0.7897, -0.424), (-0.2472, -0.7769, -0.3813), (-0.2165, -0.8004, -0.4598), (-0.3847, -0.03935, 0.7674), (-0.3623, -0.4975, 0.485), (0.05198, 1.0, -1.0), (-0.3764, 0.3289, 0.6526), (-0.1375, 0.5038, 0.1023), (-0.2599, 0.5115, 0.1695), (-0.227, 0.563, 0.04602), (0.04818, 0.0, -1.0), (-0.4127, 0.09214, 0.6592), (-0.4475, -0.3322, 0.6009), (0.01987, -1.0, -1.0), (-0.3983, -0.5833, -0.1397), (-0.248, -0.7897, -0.4509), (-0.2643, -0.7769, -0.4082), (-0.2343, -0.8004, -0.4866), (-0.3959, -0.03935, 0.7467), (-0.4469, -0.4165, 0.4616), (0.02714, 1.0, -1.0), (-0.3904, 0.3249, 0.6507), (-0.1519, 0.5001, 0.1072), (-0.2768, 0.5086, 0.1747), (-0.2447, 0.5605, 0.05064), (0.0235, 0.0, -1.0)], [], [(73, 25, 27, 69), (90, 8, 12, 85), (71, 69, 27, 39), (87, 85, 12, 37), (43, 26, 22, 36), (89, 13, 9, 83), (24, 20, 22, 26), (10, 15, 17, 11), (41, 11, 17, 38), (8, 9, 10), (13, 14, 15), (18, 19, 20), (23, 24, 25), (12, 8, 10, 11), (9, 13, 15, 10), (14, 16, 17, 15), (66, 23, 25, 73), (24, 26, 27, 25), (23, 18, 20, 24), (19, 21, 22, 20), (83, 9, 8, 90), (36, 22, 21, 40), (45, 1, 0, 49), (46, 3, 2, 50), (47, 7, 6, 51), (75, 81, 68, 6, 7, 4, 5), (43, 34, 35, 39), (42, 32, 33, 38), (41, 30, 31, 37), (48, 28, 29, 44), (45, 30, 33, 50), (47, 34, 28, 48), (88, 86, 31, 49), (72, 70, 35, 51), (11, 41, 37, 12), (16, 42, 38, 17), (26, 43, 39, 27), (28, 36, 40, 29), (30, 41, 38, 33), (34, 43, 36, 28), (86, 87, 37, 31), (70, 71, 39, 35), (68, 72, 51, 6), (84, 88, 49, 0), (7, 47, 48, 4), (1, 45, 50, 2), (4, 48, 44, 5), (34, 47, 51, 35), (32, 46, 50, 33), (30, 45, 49, 31), (113, 117, 65, 57), (91, 95, 64, 56), (93, 94, 63, 61), (115, 116, 62, 60), (95, 93, 61, 64), (117, 115, 60, 65), (84, 91, 56, 80, 57), (112, 54, 55, 119), (89, 52, 53, 82), (118, 52, 54, 112), (116, 114, 58, 62), (94, 92, 59, 63), (119, 55, 58, 114), (82, 53, 59, 92), (19, 67, 76, 21), (40, 21, 76, 78), (23, 66, 74, 18), (18, 74, 67, 19), (44, 29, 77, 79), (29, 40, 78, 77), (5, 44, 79, 75), (105, 109, 72, 68), (107, 108, 71, 70), (109, 107, 70, 72), (110, 105, 68, 81), (103, 66, 73, 96), (108, 106, 69, 71), (96, 73, 69, 106), (98, 110, 81, 75), (14, 82, 92, 16), (42, 16, 92, 94), (13, 89, 82, 14), (2, 3, 91, 84, 0, 1), (46, 32, 93, 95), (32, 42, 94, 93), (3, 46, 95, 91), (57, 65, 88, 84), (60, 62, 87, 86), (65, 60, 86, 88), (54, 83, 90, 55), (52, 89, 83, 54), (62, 58, 85, 87), (55, 90, 85, 58), (113, 125, 110, 98), (111, 96, 106, 121), (123, 121, 106, 108), (118, 103, 96, 111), (125, 120, 105, 110), (124, 122, 107, 109), (122, 123, 108, 107), (120, 124, 109, 105), (67, 104, 99, 76), (78, 76, 99, 101), (66, 103, 97, 74), (74, 97, 104, 67), (79, 77, 100, 102), (77, 78, 101, 100), (75, 79, 102, 98), (56, 64, 124, 120), (61, 63, 123, 122), (64, 61, 122, 124), (80, 56, 120, 125), (52, 118, 111, 53), (63, 59, 121, 123), (53, 111, 121, 59), (57, 80, 125, 113), (104, 119, 114, 99), (101, 99, 114, 116), (103, 118, 112, 97), (97, 112, 119, 104), (102, 100, 115, 117), (100, 101, 116, 115), (98, 102, 117, 113)])
me_cube_005.polygons.foreach_set('use_smooth', [True] * 123)
_k = {(9, 13): 1.0, (23, 66): 1.0, (18, 23): 1.0, (9, 83): 1.0, (4, 5): 1.0, (0, 1): 1.0, (2, 3): 1.0, (6, 7): 1.0, (1, 2): 1.0, (6, 68): 1.0, (4, 7): 1.0, (0, 84): 1.0, (52, 89): 1.0, (54, 112): 1.0, (56, 91): 1.0, (57, 113): 1.0, (66, 103): 1.0, (68, 105): 1.0, (18, 74): 1.0, (5, 75): 1.0, (54, 83): 1.0, (57, 84): 1.0, (13, 89): 1.0, (3, 91): 1.0, (74, 97): 1.0, (75, 98): 1.0, (103, 118): 1.0, (105, 120): 1.0, (97, 112): 1.0, (98, 113): 1.0, (52, 118): 1.0, (56, 120): 1.0}
me_cube_005.attributes.new('crease_edge', 'FLOAT', 'EDGE').data.foreach_set('value', [_k.get((min(e.vertices), max(e.vertices)), 0.0) for e in me_cube_005.edges])
me_cube_005.materials.append(mat_material)
me_cube_005.use_remesh_preserve_volume = False
me_cube_005.use_remesh_preserve_attributes = False
me_cube_005.use_mirror_vertex_groups = False
me_cube_005.update()
me_cube_004 = bpy.data.meshes.new('Cube.004')
me_cube_004.from_pydata([(-0.9208, -1.0, -1.0), (-1.0, -0.9323, -1.0), (-1.0, 0.9161, -1.0), (-0.9265, 1.0, -1.0), (1.0, -0.92, -1.0), (0.9115, -1.0, -1.0), (0.9311, 1.0, -1.0), (1.0, 0.9143, -1.0), (-0.8377, -0.5988, 1.079), (-0.8276, -0.5155, 1.146), (-0.9177, -0.5054, 1.072), (0.1779, -0.564, 0.1964), (0.1052, -0.6367, 0.1733), (-0.8276, -0.03935, 0.9544), (-0.8611, 0.1072, 0.9381), (-0.9645, 0.01554, 0.9053), (0.06817, 0.3854, 0.3445), (0.1608, 0.3396, 0.2828), (0.0133, -0.5155, 1.146), (0.02405, -0.6006, 1.079), (0.1122, -0.517, 1.07), (-0.9176, 0.05464, 0.7937), (-0.8491, 0.1261, 0.8086), (0.0133, -0.03935, 0.9538), (0.1042, 0.007673, 0.8821), (0.01238, 0.07789, 0.8987), (-0.8506, -0.6386, 0.04868), (-0.9196, -0.5464, 0.2079), (-0.99, -0.5782, 0.2809), (-1.0, -0.6151, 0.02764), (-0.9208, -0.7202, -0.11), (-0.912, -0.6833, 0.09712), (-0.9027, 0.1494, 0.9048), (-0.9266, 0.1896, 0.8492), (-1.0, 0.1129, 0.8233), (-0.9853, 0.06311, 0.8764), (0.1358, -0.6823, 0.2385), (0.2091, -0.7169, -0.006922), (0.2913, -0.6339, 0.01678), (0.2192, -0.5995, 0.2647), (0.21, 0.3822, 0.3369), (0.2615, 0.443, 0.2194), (0.1504, 0.4897, 0.3014), (0.1101, 0.4399, 0.3953)], [], [(19, 36, 39, 20), (5, 37, 30, 0), (14, 25, 43, 32), (14, 32, 35, 15), (24, 40, 43, 25), (23, 13, 9, 18), (7, 41, 38, 4), (19, 8, 31, 36), (31, 8, 10, 28), (8, 9, 10), (13, 14, 15), (18, 19, 20), (23, 24, 25), (10, 15, 35, 28), (9, 13, 15, 10), (33, 3, 2, 34), (13, 23, 25, 14), (41, 7, 6, 42), (23, 18, 20, 24), (4, 38, 37, 5), (18, 9, 8, 19), (24, 20, 39, 40), (1, 29, 34, 2), (3, 33, 42, 6), (40, 39, 11, 17), (2, 3, 6, 7, 4, 5, 0, 1), (27, 26, 31, 28), (22, 21, 35, 32), (17, 16, 43, 40), (12, 11, 39, 36), (12, 26, 30, 37), (27, 21, 34, 29), (22, 16, 42, 33), (17, 11, 38, 41), (29, 1, 0, 30), (32, 43, 16, 22), (28, 35, 21, 27), (36, 31, 26, 12), (37, 38, 11, 12), (41, 42, 16, 17), (33, 34, 21, 22), (29, 30, 26, 27)])
me_cube_004.polygons.foreach_set('use_smooth', [True] * 42)
_k = {(4, 5): 1.0, (0, 1): 1.0, (2, 3): 1.0, (6, 7): 1.0, (1, 2): 1.0, (3, 6): 1.0, (4, 7): 1.0, (0, 5): 1.0}
me_cube_004.attributes.new('crease_edge', 'FLOAT', 'EDGE').data.foreach_set('value', [_k.get((min(e.vertices), max(e.vertices)), 0.0) for e in me_cube_004.edges])
me_cube_004.materials.append(mat_material)
me_cube_004.use_remesh_preserve_volume = False
me_cube_004.use_remesh_preserve_attributes = False
me_cube_004.use_mirror_vertex_groups = False
me_cube_004.update()
me_cube_001 = bpy.data.meshes.new('Cube.001')
me_cube_001.from_pydata([(-0.9208, -1.0, -1.0), (-1.0, -0.9323, -1.0), (-1.0, 0.9161, -1.0), (-0.9265, 1.0, -1.0), (1.0, -0.92, -1.0), (0.9115, -1.0, -1.0), (0.9311, 1.0, -1.0), (1.0, 0.9143, -1.0), (-0.8377, -0.5988, 0.6169), (-0.8276, -0.5155, 0.7257), (-0.9177, -0.5054, 0.6455), (-1.0, -0.5882, 0.08719), (-0.9208, -0.6935, -0.02503), (-0.8276, -0.03935, 0.9316), (-0.8611, 0.1072, 0.9381), (-0.9645, 0.01554, 0.8983), (-0.9266, 0.1735, 0.8858), (-1.0, 0.09678, 0.8598), (0.0133, -0.5155, 0.7257), (0.02405, -0.6006, 0.6172), (0.1122, -0.517, 0.6425), (0.151, -0.6935, 0.06278), (0.2338, -0.6107, 0.08599), (0.0133, -0.03935, 0.9316), (0.1042, 0.007673, 0.8675), (0.01238, 0.07789, 0.8986), (0.2196, 0.4162, 0.2887), (0.1178, 0.4684, 0.3557), (0.4743, -0.7078, -0.2549), (0.3897, -0.7897, -0.2708), (-1.0, -0.6962, -0.2541), (-0.9208, -0.7897, -0.3311), (-0.7058, 0.3574, 0.2939), (-0.7792, 0.2784, 0.2761), (0.4645, 0.5725, -0.1158), (0.3731, 0.6353, -0.06981), (0.4422, -0.6949, -0.2095), (-0.9208, -0.7769, -0.2903), (-1.0, 0.3197, 0.3539), (0.3391, 0.613, -0.01311), (0.3579, -0.7769, -0.2264), (-1.0, -0.6818, -0.2086), (-0.9266, 0.3984, 0.3727), (0.4319, 0.5517, -0.06188), (0.4164, -0.8004, -0.308), (-1.0, -0.7083, -0.2921), (-0.9265, 0.4619, 0.2278), (0.4919, 0.59, -0.1609), (0.5011, -0.7186, -0.2929), (-0.9208, -0.8004, -0.3652), (-1.0, 0.3827, 0.2109), (0.4016, 0.6539, -0.1173)], [], [(14, 25, 27, 16), (19, 8, 12, 21), (42, 16, 27, 39), (40, 21, 12, 37), (43, 26, 22, 36), (23, 13, 9, 18), (24, 20, 22, 26), (10, 15, 17, 11), (41, 11, 17, 38), (8, 9, 10), (13, 14, 15), (18, 19, 20), (23, 24, 25), (12, 8, 10, 11), (9, 13, 15, 10), (14, 16, 17, 15), (13, 23, 25, 14), (24, 26, 27, 25), (23, 18, 20, 24), (19, 21, 22, 20), (18, 9, 8, 19), (36, 22, 21, 40), (45, 1, 0, 49), (46, 3, 2, 50), (47, 7, 6, 51), (2, 3, 6, 7, 4, 5, 0, 1), (43, 34, 35, 39), (42, 32, 33, 38), (41, 30, 31, 37), (48, 28, 29, 44), (45, 30, 33, 50), (47, 34, 28, 48), (44, 29, 31, 49), (46, 32, 35, 51), (11, 41, 37, 12), (16, 42, 38, 17), (26, 43, 39, 27), (28, 36, 40, 29), (30, 41, 38, 33), (34, 43, 36, 28), (29, 40, 37, 31), (32, 42, 39, 35), (3, 46, 51, 6), (5, 44, 49, 0), (7, 47, 48, 4), (1, 45, 50, 2), (4, 48, 44, 5), (34, 47, 51, 35), (32, 46, 50, 33), (30, 45, 49, 31)])
me_cube_001.polygons.foreach_set('use_smooth', [True] * 50)
_k = {(9, 13): 1.0, (13, 23): 1.0, (18, 23): 1.0, (9, 18): 1.0, (4, 5): 1.0, (0, 1): 1.0, (2, 3): 1.0, (6, 7): 1.0, (1, 2): 1.0, (3, 6): 1.0, (4, 7): 1.0, (0, 5): 1.0}
me_cube_001.attributes.new('crease_edge', 'FLOAT', 'EDGE').data.foreach_set('value', [_k.get((min(e.vertices), max(e.vertices)), 0.0) for e in me_cube_001.edges])
me_cube_001.materials.append(mat_material)
me_cube_001.use_remesh_preserve_volume = False
me_cube_001.use_remesh_preserve_attributes = False
me_cube_001.use_mirror_vertex_groups = False
me_cube_001.update()
me_cube = bpy.data.meshes.new('Cube')
me_cube.from_pydata([(-0.9208, -1.0, -1.0), (-1.0, -0.9323, -1.0), (-1.0, 0.9161, -1.0), (-0.9265, 1.0, -1.0), (1.0, -0.92, -1.0), (0.9115, -1.0, -1.0), (0.9311, 1.0, -1.0), (1.0, 0.9143, -1.0), (-0.8377, -0.5988, 0.6169), (-0.8276, -0.5155, 0.7257), (-0.9177, -0.5054, 0.6455), (0.1779, -0.564, 0.1076), (0.1052, -0.6367, 0.08733), (-0.8276, -0.03935, 0.9316), (-0.8611, 0.1072, 0.9381), (-0.9645, 0.01554, 0.8983), (0.06817, 0.3854, 0.3445), (0.1608, 0.3396, 0.2828), (0.0133, -0.5155, 0.7257), (0.02405, -0.6006, 0.6172), (0.1122, -0.517, 0.6425), (-0.9176, 0.05464, 0.7844), (-0.8491, 0.1261, 0.8086), (0.0133, -0.03935, 0.9316), (0.1042, 0.007673, 0.8675), (0.01238, 0.07789, 0.8986), (-0.8506, -0.6386, 0.009521), (-0.9196, -0.5464, 0.1076), (-0.99, -0.5782, 0.1549), (-1.0, -0.6151, 0.002175), (-0.9208, -0.7202, -0.11), (-0.912, -0.6833, 0.04354), (-0.9027, 0.1494, 0.9048), (-0.9266, 0.1896, 0.8492), (-1.0, 0.1129, 0.8233), (-0.9853, 0.06311, 0.8758), (0.1358, -0.6823, 0.1292), (0.2091, -0.7169, -0.01836), (0.2913, -0.6339, 0.004446), (0.2192, -0.5995, 0.1526), (0.21, 0.3822, 0.3369), (0.2615, 0.443, 0.2194), (0.1504, 0.4897, 0.3014), (0.1101, 0.4399, 0.3953)], [], [(19, 36, 39, 20), (5, 37, 30, 0), (14, 25, 43, 32), (14, 32, 35, 15), (24, 40, 43, 25), (23, 13, 9, 18), (7, 41, 38, 4), (19, 8, 31, 36), (31, 8, 10, 28), (8, 9, 10), (13, 14, 15), (18, 19, 20), (23, 24, 25), (10, 15, 35, 28), (9, 13, 15, 10), (33, 3, 2, 34), (13, 23, 25, 14), (41, 7, 6, 42), (23, 18, 20, 24), (4, 38, 37, 5), (18, 9, 8, 19), (24, 20, 39, 40), (1, 29, 34, 2), (3, 33, 42, 6), (40, 39, 11, 17), (2, 3, 6, 7, 4, 5, 0, 1), (27, 26, 31, 28), (22, 21, 35, 32), (17, 16, 43, 40), (12, 11, 39, 36), (12, 26, 30, 37), (27, 21, 34, 29), (22, 16, 42, 33), (17, 11, 38, 41), (29, 1, 0, 30), (32, 43, 16, 22), (28, 35, 21, 27), (36, 31, 26, 12), (37, 38, 11, 12), (41, 42, 16, 17), (33, 34, 21, 22), (29, 30, 26, 27)])
me_cube.polygons.foreach_set('use_smooth', [True] * 42)
_k = {(4, 5): 1.0, (0, 1): 1.0, (2, 3): 1.0, (6, 7): 1.0, (1, 2): 1.0, (3, 6): 1.0, (4, 7): 1.0, (0, 5): 1.0}
me_cube.attributes.new('crease_edge', 'FLOAT', 'EDGE').data.foreach_set('value', [_k.get((min(e.vertices), max(e.vertices)), 0.0) for e in me_cube.edges])
me_cube.materials.append(mat_material)
me_cube.use_remesh_preserve_volume = False
me_cube.use_remesh_preserve_attributes = False
me_cube.use_mirror_vertex_groups = False
me_cube.update()
me_plane_001 = bpy.data.meshes.new('Plane.001')
me_plane_001.from_pydata([(-2.0, -2.0, 0.0), (2.0, -2.0, 0.0), (-2.0, 2.0, 0.0), (2.0, 2.0, 0.0)], [], [(0, 1, 3, 2)])
me_plane_001.use_remesh_preserve_volume = False
me_plane_001.use_remesh_preserve_attributes = False
me_plane_001.use_mirror_vertex_groups = False
me_plane_001.update()
me_cylinder = bpy.data.meshes.new('Cylinder')
me_cylinder.from_pydata([(0.0, 0.1, -1.993), (0.0, 0.1, 2.491), (0.07071, 0.07071, -1.993), (0.07071, 0.07071, 2.491), (0.1, -4.371e-09, -1.993), (0.1, -4.371e-09, 2.491), (0.07071, -0.07071, -1.993), (0.07071, -0.07071, 2.491), (-8.742e-09, -0.1, -1.993), (-8.742e-09, -0.1, 2.491), (-0.07071, -0.07071, -1.993), (-0.07071, -0.07071, 2.491), (-0.1, 1.192e-09, -1.993), (-0.1, 1.192e-09, 2.491), (-0.07071, 0.07071, -1.993), (-0.07071, 0.07071, 2.491)], [], [(0, 1, 3, 2), (2, 3, 5, 4), (4, 5, 7, 6), (6, 7, 9, 8), (8, 9, 11, 10), (10, 11, 13, 12), (3, 1, 15, 13, 11, 9, 7, 5), (12, 13, 15, 14), (14, 15, 1, 0), (0, 2, 4, 6, 8, 10, 12, 14)])
me_cylinder.polygons.foreach_set('use_smooth', [True] * 10)
_k = {(0, 2): 1.0, (1, 3): 1.0, (2, 4): 1.0, (3, 5): 1.0, (4, 6): 1.0, (5, 7): 1.0, (6, 8): 1.0, (7, 9): 1.0, (8, 10): 1.0, (9, 11): 1.0, (10, 12): 1.0, (11, 13): 1.0, (12, 14): 1.0, (13, 15): 1.0, (0, 14): 1.0, (1, 15): 1.0}
me_cylinder.attributes.new('crease_edge', 'FLOAT', 'EDGE').data.foreach_set('value', [_k.get((min(e.vertices), max(e.vertices)), 0.0) for e in me_cylinder.edges])
me_cylinder.use_remesh_preserve_volume = False
me_cylinder.use_remesh_preserve_attributes = False
me_cylinder.use_mirror_vertex_groups = False
me_cylinder.update()

# ---- objects
ob_cube_010 = bpy.data.objects.new('Cube.010', me_cube_012)
ob_cube_009 = bpy.data.objects.new('Cube.009', me_cube_011)
ob_cube_008 = bpy.data.objects.new('Cube.008', me_cube_010)
ob_cube_007 = bpy.data.objects.new('Cube.007', me_cube_009)
ob_cube_006 = bpy.data.objects.new('Cube.006', me_cube_008)
ob_cube_005 = bpy.data.objects.new('Cube.005', me_cube_007)
ob_cube_004 = bpy.data.objects.new('Cube.004', me_cube_006)
ob_cube_003 = bpy.data.objects.new('Cube.003', me_cube_005)
ob_cube_002 = bpy.data.objects.new('Cube.002', me_cube_004)
ob_cube_001 = bpy.data.objects.new('Cube.001', me_cube_001)
ob_cube = bpy.data.objects.new('Cube', me_cube)
ob_plane = bpy.data.objects.new('Plane', me_plane_001)
ob_cylinder = bpy.data.objects.new('Cylinder', me_cylinder)
ob_camera = bpy.data.objects.new('Camera', cam_camera)
ob_lamp = bpy.data.objects.new('Lamp', light_lamp)

# ---- transforms, parenting, visibility, modifiers, constraints
ob_cube_010.location = (20.99, -1.092, 0.1427)
ob_cube_010.rotation_euler = (0.0, -0.0, -2.328)
ob_cube_010.scale = (0.3825, 0.3825, 0.3825)
ob_cube_010.lineart.crease_threshold = 0.0
_m = ob_cube_010.modifiers.new('Subsurf', 'SUBSURF')
_m.uv_smooth = 'PRESERVE_CORNERS'
_m.quality = 2
_m.show_only_control_edges = False
ob_cube_009.location = (19.26, -1.092, 0.1427)
ob_cube_009.rotation_euler = (0.0, -0.0, -2.328)
ob_cube_009.scale = (0.3825, 0.3825, 0.3825)
ob_cube_009.lineart.crease_threshold = 0.0
_m = ob_cube_009.modifiers.new('Subsurf', 'SUBSURF')
_m.uv_smooth = 'PRESERVE_CORNERS'
_m.quality = 2
_m.show_only_control_edges = False
ob_cube_008.location = (21.38, 0.3068, 0.1427)
ob_cube_008.rotation_euler = (0.0, 0.0, -1.241)
ob_cube_008.scale = (0.3825, 0.3825, 0.3825)
ob_cube_008.lineart.crease_threshold = 0.0
_m = ob_cube_008.modifiers.new('Subsurf', 'SUBSURF')
_m.uv_smooth = 'PRESERVE_CORNERS'
_m.quality = 2
_m.show_only_control_edges = False
ob_cube_007.location = (20.03, 0.617, 0.9804)
ob_cube_007.rotation_euler = (0.0, -0.0, -1.753)
ob_cube_007.lineart.crease_threshold = 0.0
_m = ob_cube_007.modifiers.new('Subsurf', 'SUBSURF')
_m.uv_smooth = 'PRESERVE_CORNERS'
_m.quality = 2
_m.show_only_control_edges = False
ob_cube_006.location = (20.19, -0.08507, 0.6088)
ob_cube_006.rotation_euler = (0.0, -0.0, -0.7664)
ob_cube_006.scale = (1.314, 1.314, 0.7525)
ob_cube_006.lineart.crease_threshold = 0.0
_m = ob_cube_006.modifiers.new('Subsurf', 'SUBSURF')
_m.uv_smooth = 'PRESERVE_CORNERS'
_m.quality = 2
_m.show_only_control_edges = False
ob_cube_005.location = (9.235, 0.7261, 0.4117)
ob_cube_005.rotation_euler = (0.0, -0.0, 0.5593)
ob_cube_005.scale = (1.0, 1.0, 0.5726)
ob_cube_005.lineart.crease_threshold = 0.0
_m = ob_cube_005.modifiers.new('Subsurf', 'SUBSURF')
_m.uv_smooth = 'PRESERVE_CORNERS'
_m.quality = 2
_m.show_only_control_edges = False
ob_cube_004.location = (10.12, 0.7261, 0.6088)
ob_cube_004.rotation_euler = (0.0, -0.0, 2.565)
ob_cube_004.scale = (1.0, 1.0, 0.5726)
ob_cube_004.lineart.crease_threshold = 0.0
_m = ob_cube_004.modifiers.new('Subsurf', 'SUBSURF')
_m.uv_smooth = 'PRESERVE_CORNERS'
_m.quality = 2
_m.show_only_control_edges = False
ob_cube_003.location = (10.29, -0.08507, 0.6088)
ob_cube_003.rotation_euler = (0.0, -0.0, 1.324)
ob_cube_003.scale = (1.314, 1.314, 0.7525)
ob_cube_003.lineart.crease_threshold = 0.0
_m = ob_cube_003.modifiers.new('Subsurf', 'SUBSURF')
_m.uv_smooth = 'PRESERVE_CORNERS'
_m.quality = 2
_m.show_only_control_edges = False
ob_cube_002.location = (1.088, 0.6408, 0.03854)
ob_cube_002.rotation_euler = (0.0, -0.0, -0.8415)
ob_cube_002.scale = (0.4296, 0.4296, 0.4296)
ob_cube_002.lineart.crease_threshold = 0.0
_m = ob_cube_002.modifiers.new('Subsurf', 'SUBSURF')
_m.uv_smooth = 'PRESERVE_CORNERS'
_m.quality = 2
_m.show_only_control_edges = False
ob_cube_001.location = (-0.8202, 0.3068, 0.9804)
ob_cube_001.rotation_euler = (0.0, 0.0, -1.241)
ob_cube_001.scale = (1.314, 1.314, 1.314)
ob_cube_001.lineart.crease_threshold = 0.0
_m = ob_cube_001.modifiers.new('Subsurf', 'SUBSURF')
_m.uv_smooth = 'PRESERVE_CORNERS'
_m.quality = 2
_m.show_only_control_edges = False
ob_cube.location = (0.0, 0.0, 0.9804)
ob_cube.lineart.crease_threshold = 0.0
_m = ob_cube.modifiers.new('Subsurf', 'SUBSURF')
_m.uv_smooth = 'PRESERVE_CORNERS'
_m.quality = 2
_m.show_only_control_edges = False
ob_plane.location = (0.0, 0.0, 0.0)
ob_plane.scale = (2.5, 2.5, 1.66)
ob_plane.is_shadow_catcher = True
ob_plane.lineart.crease_threshold = 0.0
_m = ob_plane.modifiers.new('Array', 'ARRAY')
_m.count = 5
_m.constant_offset_displace = (0.0, 0.0, 0.0)
ob_cylinder.location = (0.0, -8.644, 0.9773)
ob_cylinder.scale = (0.5466, 0.5466, 0.5466)
ob_cylinder.lineart.crease_threshold = 0.0
_m = ob_cylinder.modifiers.new('Subsurf', 'SUBSURF')
_m.uv_smooth = 'PRESERVE_CORNERS'
_m.quality = 2
_m.show_only_control_edges = False
ob_camera.location = (30.0, -10.0, 9.7)
ob_camera.rotation_euler = (1.052, 0.0, 0.7854)
ob_camera.lock_rotations_4d = False
ob_camera.empty_display_type = 'ARROWS'
ob_camera.color = (0.0, 0.0, 0.0, 0.0)
ob_camera.display_type = 'WIRE'
ob_camera.lineart.crease_threshold = 0.0
ob_lamp.parent = ob_camera
ob_lamp.matrix_parent_inverse = Matrix(((0.7071, 0.7071, -2.088e-08, 7.203e-07), (-0.3503, 0.3503, 0.8686, -1.419), (0.6142, -0.6142, 0.4955, -17.09), (0.0, 0.0, 0.0, 1.0)))
ob_lamp.location = (6.089, 1.005, 8.972)
ob_lamp.rotation_euler = (0.6503, 0.05522, 1.866)
ob_lamp.lock_rotations_4d = False
ob_lamp.empty_display_type = 'ARROWS'
ob_lamp.color = (0.0, 0.0, 0.0, 0.0)
ob_lamp.lineart.crease_threshold = 0.0

# ---- collection membership
col_collection_1.objects.link(ob_cube_010)
col_collection_1.objects.link(ob_cube_009)
col_collection_1.objects.link(ob_cube_008)
col_collection_1.objects.link(ob_cube_007)
col_collection_1.objects.link(ob_cube_006)
col_collection_1.objects.link(ob_cube_005)
col_collection_1.objects.link(ob_cube_004)
col_collection_1.objects.link(ob_cube_003)
col_collection_1.objects.link(ob_cube_002)
col_collection_1.objects.link(ob_cube_001)
col_collection_1.objects.link(ob_cube)
col_collection_1.objects.link(ob_plane)
col_collection_1.objects.link(ob_cylinder)
col_collection_1.objects.link(ob_camera)
col_collection_1.objects.link(ob_lamp)

# ---- scene / render settings (as saved in the file)
scene.camera = ob_camera
scene.frame_start = 1; scene.frame_end = 3; scene.frame_set(3)
scene.render.engine = 'CYCLES'
scene.render.resolution_x = 128
scene.render.resolution_y = 128
scene.render.dither_intensity = 0.0
scene.render.film_transparent = True
scene.cycles.use_denoising = False
scene.cycles.samples = 256
scene.cycles.sampling_pattern = 'TABULATED_SOBOL'
scene.cycles.use_adaptive_sampling = False
scene.cycles.use_light_tree = False
scene.cycles.blur_glossy = 0.0
scene.cycles.sample_clamp_indirect = 0.0
scene.view_settings.view_transform = 'Standard'
bpy.context.view_layer.update()
